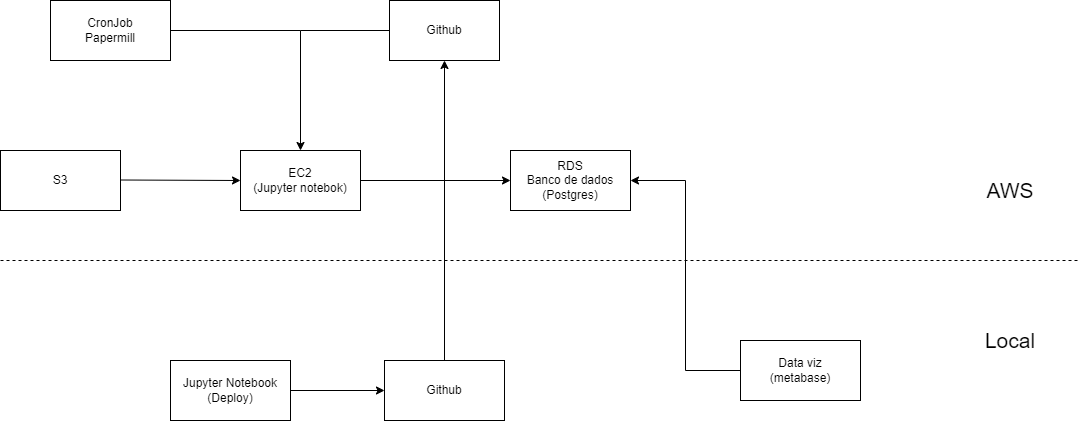

The diagram above was exported from draw.io. Its source (the exported page's mxGraphModel, read from the mxfile embedded in the PNG):
<mxGraphModel dx="1422" dy="786" grid="1" gridSize="10" guides="1" tooltips="1" connect="1" arrows="1" fold="1" page="1" pageScale="1" pageWidth="827" pageHeight="1169" math="0" shadow="0">
  <root>
    <mxCell id="0" />
    <mxCell id="1" parent="0" />
    <mxCell id="FeLdUmC3BtQT5gLSNlq9-16" value="" style="edgeStyle=orthogonalEdgeStyle;rounded=0;orthogonalLoop=1;jettySize=auto;html=1;" parent="1" source="FeLdUmC3BtQT5gLSNlq9-1" edge="1">
      <mxGeometry relative="1" as="geometry">
        <mxPoint x="320" y="270" as="targetPoint" />
      </mxGeometry>
    </mxCell>
    <mxCell id="FeLdUmC3BtQT5gLSNlq9-1" value="CronJob&lt;br&gt;Papermill" style="rounded=0;whiteSpace=wrap;html=1;" parent="1" vertex="1">
      <mxGeometry x="70" y="120" width="120" height="60" as="geometry" />
    </mxCell>
    <mxCell id="FeLdUmC3BtQT5gLSNlq9-2" value="Github" style="rounded=0;whiteSpace=wrap;html=1;" parent="1" vertex="1">
      <mxGeometry x="409" y="120" width="110" height="60" as="geometry" />
    </mxCell>
    <mxCell id="FeLdUmC3BtQT5gLSNlq9-3" value="EC2&lt;br&gt;(Jupyter notebok)" style="rounded=0;whiteSpace=wrap;html=1;" parent="1" vertex="1">
      <mxGeometry x="260" y="270" width="120" height="60" as="geometry" />
    </mxCell>
    <mxCell id="FeLdUmC3BtQT5gLSNlq9-4" value="S3" style="rounded=0;whiteSpace=wrap;html=1;" parent="1" vertex="1">
      <mxGeometry x="20" y="270" width="120" height="60" as="geometry" />
    </mxCell>
    <mxCell id="FeLdUmC3BtQT5gLSNlq9-5" value="RDS&lt;br&gt;Banco de dados&lt;br&gt;(Postgres)" style="rounded=0;whiteSpace=wrap;html=1;" parent="1" vertex="1">
      <mxGeometry x="530" y="270" width="120" height="60" as="geometry" />
    </mxCell>
    <mxCell id="FeLdUmC3BtQT5gLSNlq9-6" value="" style="endArrow=none;dashed=1;html=1;rounded=0;" parent="1" edge="1">
      <mxGeometry width="50" height="50" relative="1" as="geometry">
        <mxPoint x="20" y="380" as="sourcePoint" />
        <mxPoint x="1100" y="380" as="targetPoint" />
      </mxGeometry>
    </mxCell>
    <mxCell id="FeLdUmC3BtQT5gLSNlq9-24" style="edgeStyle=orthogonalEdgeStyle;rounded=0;orthogonalLoop=1;jettySize=auto;html=1;entryX=0;entryY=0.5;entryDx=0;entryDy=0;" parent="1" source="FeLdUmC3BtQT5gLSNlq9-8" target="FeLdUmC3BtQT5gLSNlq9-9" edge="1">
      <mxGeometry relative="1" as="geometry" />
    </mxCell>
    <mxCell id="FeLdUmC3BtQT5gLSNlq9-8" value="Jupyter Notebook&lt;br&gt;(Deploy)" style="rounded=0;whiteSpace=wrap;html=1;" parent="1" vertex="1">
      <mxGeometry x="190" y="480" width="120" height="60" as="geometry" />
    </mxCell>
    <mxCell id="FeLdUmC3BtQT5gLSNlq9-26" style="edgeStyle=orthogonalEdgeStyle;rounded=0;orthogonalLoop=1;jettySize=auto;html=1;entryX=0.5;entryY=1;entryDx=0;entryDy=0;" parent="1" source="FeLdUmC3BtQT5gLSNlq9-9" target="FeLdUmC3BtQT5gLSNlq9-2" edge="1">
      <mxGeometry relative="1" as="geometry">
        <mxPoint x="464" y="190" as="targetPoint" />
      </mxGeometry>
    </mxCell>
    <mxCell id="FeLdUmC3BtQT5gLSNlq9-9" value="Github" style="rounded=0;whiteSpace=wrap;html=1;" parent="1" vertex="1">
      <mxGeometry x="404" y="480" width="120" height="60" as="geometry" />
    </mxCell>
    <mxCell id="FeLdUmC3BtQT5gLSNlq9-25" style="edgeStyle=orthogonalEdgeStyle;rounded=0;orthogonalLoop=1;jettySize=auto;html=1;entryX=1;entryY=0.5;entryDx=0;entryDy=0;" parent="1" source="FeLdUmC3BtQT5gLSNlq9-10" target="FeLdUmC3BtQT5gLSNlq9-5" edge="1">
      <mxGeometry relative="1" as="geometry" />
    </mxCell>
    <mxCell id="FeLdUmC3BtQT5gLSNlq9-10" value="Data viz&lt;br&gt;(metabase)" style="rounded=0;whiteSpace=wrap;html=1;" parent="1" vertex="1">
      <mxGeometry x="760" y="460" width="120" height="60" as="geometry" />
    </mxCell>
    <mxCell id="FeLdUmC3BtQT5gLSNlq9-13" value="" style="endArrow=classic;html=1;rounded=0;entryX=0;entryY=0.5;entryDx=0;entryDy=0;exitX=1;exitY=0.5;exitDx=0;exitDy=0;" parent="1" source="FeLdUmC3BtQT5gLSNlq9-3" target="FeLdUmC3BtQT5gLSNlq9-5" edge="1">
      <mxGeometry width="50" height="50" relative="1" as="geometry">
        <mxPoint x="390" y="380" as="sourcePoint" />
        <mxPoint x="440" y="330" as="targetPoint" />
        <Array as="points" />
      </mxGeometry>
    </mxCell>
    <mxCell id="FeLdUmC3BtQT5gLSNlq9-14" value="" style="endArrow=classic;html=1;rounded=0;entryX=0;entryY=0.5;entryDx=0;entryDy=0;" parent="1" target="FeLdUmC3BtQT5gLSNlq9-3" edge="1">
      <mxGeometry width="50" height="50" relative="1" as="geometry">
        <mxPoint x="140" y="299.5" as="sourcePoint" />
        <mxPoint x="250" y="299.5" as="targetPoint" />
        <Array as="points" />
      </mxGeometry>
    </mxCell>
    <mxCell id="FeLdUmC3BtQT5gLSNlq9-18" value="" style="endArrow=none;html=1;rounded=0;entryX=0;entryY=0.5;entryDx=0;entryDy=0;" parent="1" target="FeLdUmC3BtQT5gLSNlq9-2" edge="1">
      <mxGeometry width="50" height="50" relative="1" as="geometry">
        <mxPoint x="320" y="150" as="sourcePoint" />
        <mxPoint x="410" y="150" as="targetPoint" />
      </mxGeometry>
    </mxCell>
    <mxCell id="FeLdUmC3BtQT5gLSNlq9-28" value="&lt;font style=&quot;font-size: 21px&quot;&gt;AWS&lt;/font&gt;" style="text;html=1;strokeColor=none;fillColor=none;align=center;verticalAlign=middle;whiteSpace=wrap;rounded=0;" parent="1" vertex="1">
      <mxGeometry x="960" y="280" width="140" height="60" as="geometry" />
    </mxCell>
    <mxCell id="FeLdUmC3BtQT5gLSNlq9-29" value="&lt;font style=&quot;font-size: 21px&quot;&gt;Local&lt;/font&gt;" style="text;html=1;strokeColor=none;fillColor=none;align=center;verticalAlign=middle;whiteSpace=wrap;rounded=0;" parent="1" vertex="1">
      <mxGeometry x="960" y="430" width="140" height="60" as="geometry" />
    </mxCell>
  </root>
</mxGraphModel>